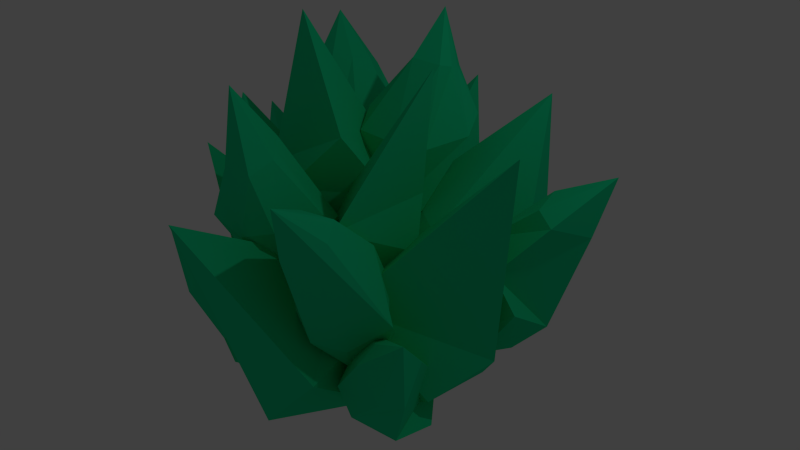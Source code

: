 # Source: mediAlgae4.blend  (saved by Blender 2.76.0; exported with 4.5.12 LTS)
import bpy
from mathutils import Matrix  # noqa: F401  (used for matrix-valued properties, if any)

bpy.ops.wm.read_factory_settings(use_empty=True)
scene = bpy.context.scene
scene.name = 'Scene'

# ---- collections
col_collection_1 = bpy.data.collections.new('Collection 1'); scene.collection.children.link(col_collection_1)

# ---- materials (node trees are filled in below, after node groups)
mat_material = bpy.data.materials.new('Material')
mat_material.alpha_threshold = 0.0
mat_material.use_transparent_shadow = False
mat_material.diffuse_color = (0.01151, 0.723, 0.3133, 1.0)
mat_material.roughness = 0.5
mat_material.line_color = (0.0, 0.0, 0.0, 1.0)

# ---- material node trees

# ---- world
world_world = bpy.data.worlds.new('World'); scene.world = world_world
world_world.color = (0.05088, 0.05088, 0.05088)
world_world.use_sun_shadow = False
world_world.sun_shadow_jitter_overblur = 0.0
world_world.cycles.sampling_method = 'MANUAL'
world_world.cycles.sample_map_resolution = 256

# ---- cameras
cam_camera = bpy.data.cameras.new('Camera')
cam_camera.clip_end = 100.0
cam_camera.lens = 35.0
cam_camera.sensor_width = 32.0
cam_camera.sensor_height = 18.0
cam_camera.ortho_scale = 7.314
cam_camera.dof.focus_distance = 0.0
cam_camera.dof.aperture_fstop = 128.0

# ---- lights
light_lamp = bpy.data.lights.new('Lamp', 'POINT')
light_lamp.transmission_factor = 0.0
light_lamp.cutoff_distance = 30.0
light_lamp.energy = 100.0
light_lamp.shadow_buffer_clip_start = 1.001
light_lamp.shadow_soft_size = 0.1
light_lamp.shadow_maximum_resolution = 0.006
light_lamp.use_absolute_resolution = True
light_lamp.cycles.use_multiple_importance_sampling = False

# ---- meshes
me_cube_013 = bpy.data.meshes.new('Cube.013')
me_cube_013.from_pydata([(1.418, -1.283, -1.719), (1.279, -1.241, 0.3013), (1.158, -0.8424, 0.3013), (1.956, -1.283, -1.719), (1.925, -1.416, 0.2933), (1.956, -0.7451, -1.719), (1.766, -0.9222, 0.2933), (1.199, -1.077, 0.3013), (1.316, -0.9931, -1.729), (1.925, -1.068, 0.2933), (1.529, -0.7295, 0.3013), (1.687, -0.6719, -1.719), (1.342, -1.495, 0.3436), (0.8991, -0.972, 1.584), (1.803, -1.098, -2.372), (1.242, -1.576, -0.4415), (1.174, -0.789, -0.9413), (2.018, -0.4457, -0.9413), (2.22, -1.41, -0.4415), (2.36, -0.7748, -0.6914), (1.195, -1.233, -0.7127), (1.716, -1.545, -0.09012), (1.448, -0.5139, -0.9413), (2.242, 1.018, -1.133), (1.627, -0.0223, 0.4252), (1.254, 0.1608, 0.4241), (2.558, 1.309, -0.8089), (2.132, 0.1985, 0.7666), (2.149, 1.645, -0.712), (1.663, 0.4207, 0.7596), (1.456, 0.03611, 0.4062), (1.965, 1.15, -1.15), (1.868, 0.4156, 0.8292), (1.386, 0.432, 0.6682), (1.935, 1.545, -0.8611), (1.898, -0.04681, 0.5045), (0.999, -0.4112, 1.404), (2.581, 1.583, -1.502), (2.006, 0.01987, -0.2996), (1.507, 0.7562, -0.5869), (1.741, 1.427, -0.01649), (2.453, 0.6529, 0.3204), (2.122, 1.265, 0.3244), (1.793, 0.3617, -0.4765), (2.247, 0.2791, 0.3399), (1.458, 1.076, -0.3727), (0.292, 2.748, 0.1973), (0.8139, 0.999, 0.9436), (0.515, 0.7991, 0.7345), (0.08399, 2.885, 0.6745), (0.7341, 1.235, 1.542), (-0.383, 2.656, 0.5364), (0.3668, 0.9847, 1.274), (0.7033, 0.9093, 0.8307), (0.07644, 2.608, 0.02859), (0.4322, 1.087, 1.453), (0.2736, 0.8452, 1.035), (-0.3426, 2.557, 0.279), (0.9188, 1.136, 1.168), (0.8353, 0.2494, 1.452), (-0.05998, 3.416, 0.1708), (1.012, 1.719, 0.6075), (0.1996, 1.801, 0.1538), (-0.4244, 1.869, 0.8137), (0.4898, 1.896, 1.433), (-0.1929, 1.879, 1.297), (0.648, 1.797, 0.374), (0.7617, 1.602, 1.284), (-0.1447, 1.753, 0.3253), (-2.199, 1.076, 0.3181), (-0.535, 0.4607, 1.18), (-0.3226, 0.4736, 0.8222), (-2.4, 0.5789, 0.3622), (-0.8453, -0.06755, 1.392), (-2.174, 0.4456, -0.1075), (-0.5781, -0.0429, 0.9476), (-0.4365, 0.4943, 1.031), (-2.047, 1.101, 0.05164), (-0.6991, -0.1537, 1.088), (-0.414, 0.1028, 0.7541), (-2.043, 0.676, -0.1935), (-0.6943, 0.3334, 1.376), (0.1473, -0.06422, 1.463), (-2.871, 1.013, -0.02008), (-1.2, 0.9378, 1.173), (-1.258, 0.9511, 0.2405), (-1.429, 0.0868, 0.01003), (-1.497, -0.007454, 1.108), (-1.489, -0.2202, 0.4454), (-1.263, 0.9749, 0.7395), (-1.176, 0.2155, 1.282), (-1.244, 0.6306, 0.02278), (-1.313, 0.7422, 1.302), (0.1409, -0.5844, 1.43), (-0.07009, -0.8177, 1.702), (-1.017, 1.088, 1.59), (0.55, -0.1129, 1.606), (-1.212, 0.8771, 2.044), (0.2829, -0.4086, 1.938), (0.03756, -0.6997, 1.525), (-1.482, 0.5698, 1.493), (0.4236, -0.2491, 1.9), (0.0931, -0.6236, 1.996), (-1.387, 0.6756, 1.963), (0.3224, -0.3792, 1.358), (0.8602, -1.051, 1.724), (-1.694, 1.374, 1.464), (-0.3433, -0.09786, 0.9838), (-1.042, -0.1197, 1.604), (-0.7022, 0.2876, 2.345), (0.1349, 0.4656, 1.647), (-0.2069, 0.4711, 2.253), (-0.6973, -0.08329, 1.244), (0.2031, 0.1069, 1.424), (-0.9914, -0.05201, 1.983), (-0.972, -1.615, -0.5057), (0.3252, -1.17, 0.9117), (0.5321, -1.527, 0.861), (-1.346, -1.703, -0.1293), (-0.1642, -1.097, 1.331), (-1.18, -2.213, -0.08383), (0.09926, -1.539, 1.261), (0.4313, -1.311, 0.8695), (-0.818, -1.875, -0.5597), (-0.05665, -1.426, 1.36), (0.309, -1.695, 1.13), (-0.9701, -2.238, -0.2658), (0.1267, -1.006, 1.03), (0.7555, -1.137, 1.709), (-1.613, -1.88, -0.8029), (-0.1117, -0.9572, 0.2527), (-0.1459, -1.829, -0.0825), (-0.6264, -2.293, 0.5366), (-0.7409, -1.276, 0.9514), (-0.8036, -1.969, 0.9251), (-0.1492, -1.349, 0.05684), (-0.3626, -1.078, 0.9286), (-0.2508, -2.134, 0.1318), (-0.6376, -0.5753, -1.786), (0.1629, -0.6315, 0.0156), (-0.5805, -1.11, -1.798), (0.3145, -1.014, -0.04282), (-1.125, -0.6324, -1.566), (-0.4201, -0.5137, 0.2737), (-1.068, -1.167, -1.578), (-0.2234, -0.988, 0.1974), (0.2528, -0.7851, -0.02087), (-0.4347, -0.8223, -1.871), (-0.3832, -0.8596, 0.2658), (-1.271, -0.9203, -1.494), (-0.009933, -1.166, 0.1062), (-0.8167, -1.212, -1.69), (-0.03431, -0.4463, 0.09934), (-0.8892, -0.5311, -1.674), (0.3004, -0.8077, 0.8938), (-1.176, -0.6491, -2.31), (0.01262, -0.237, -0.6859), (-0.04714, -1.023, -1.187), (-0.7755, -1.454, -0.8507), (-0.857, -0.5061, -0.2899), (-1.018, -1.158, -0.4756), (0.1557, -0.515, -1.017), (-0.6098, -0.2246, -0.4075), (-0.2656, -1.326, -1.082), (0.2084, 0.4515, -2.645), (0.4802, 0.135, -0.7179), (0.5189, 0.02073, -2.732), (0.8075, -0.1127, -0.7852), (-0.2267, 0.1351, -2.632), (-0.129, -0.08247, -0.672), (0.08391, -0.2957, -2.718), (0.2849, -0.3844, -0.7558), (0.6391, 0.05158, -0.7463), (0.5191, 0.3492, -2.694), (0.07184, -0.361, -0.7281), (-0.2269, -0.1934, -2.67), (0.5726, -0.4213, -0.7938), (0.3437, -0.1961, -2.737), (0.2044, 0.187, -0.6795), (-0.0514, 0.3519, -2.627), (0.4723, -0.2479, 0.1034), (-0.08413, 0.3439, -3.333), (0.3292, 0.6418, -1.343), (0.78, 0.1092, -1.965), (0.2961, -0.6616, -1.998), (-0.3661, -0.06678, -1.344), (-0.1411, -0.628, -1.69), (0.6633, 0.5696, -1.644), (-0.2667, 0.3117, -1.312), (0.7179, -0.2716, -2.002), (0.1983, 0.8429, -0.3927), (-0.1245, 1.888, -1.79), (-0.3227, 0.7082, -0.3891), (-0.5331, 1.88, -1.712), (0.3014, 0.4349, -0.7281), (0.1735, 1.463, -2.178), (-0.2196, 0.3003, -0.7245), (-0.3354, 1.46, -2.076), (-0.2978, 1.908, -1.739), (-0.09906, 0.9214, -0.271), (-0.1633, 1.376, -2.176), (0.07778, 0.2218, -0.8462), (-0.5713, 1.571, -1.942), (-0.342, 0.4859, -0.5564), (0.1128, 1.793, -1.912), (0.3207, 0.6572, -0.5609), (-0.37, 2.051, -2.455), (0.04041, 0.3805, -0.3105), (0.2424, 1.818, -1.284), (-0.4518, 1.372, -0.8457), (-0.6225, 0.6462, -1.369), (0.269, 1.035, -1.893), (-0.2787, 0.62, -1.78), (-0.05215, 1.772, -0.9395), (0.4541, 1.327, -1.706), (-0.6658, 1.096, -1.014), (-0.9052, -0.9392, 0.1698), (-2.142, -0.1058, -1.121), (-0.5065, -0.6924, -0.09419), (-1.835, -0.01938, -1.388), (-0.9581, -0.5105, 0.4906), (-2.34, 0.3046, -0.6598), (-0.5594, -0.2637, 0.2266), (-1.958, 0.4044, -0.9972), (-2.013, -0.09487, -1.249), (-0.6869, -0.9691, -0.07685), (-2.082, 0.4642, -0.8305), (-0.7777, -0.2338, 0.4733), (-1.788, 0.3281, -1.222), (-0.4787, -0.4445, 0.03029), (-2.314, -0.04663, -0.9043), (-0.9859, -0.7584, 0.3661), (-2.608, 0.5092, -1.596), (-0.5215, -0.7263, 0.3998), (-1.953, -0.7112, -0.6031), (-1.031, -0.6006, -0.7116), (-0.8602, 0.229, -0.3771), (-1.926, 0.1449, -0.1012), (-1.304, 0.4486, -0.1708), (-1.542, -0.8599, -0.7314), (-2.082, -0.2109, -0.1582), (-0.8545, -0.2568, -0.6837), (0.814, -0.2637, -1.353), (1.093, 1.518, -2.13), (2.154, 0.4207, -0.4541), (1.693, -0.6063, -0.5137), (0.05873, -0.09253, -0.3426), (0.1868, 0.694, -0.5673), (1.438, 0.6462, 0.4682), (0.7663, -0.9956, 1.671), (1.054, -1.995, -1.206), (0.1541, -1.356, -2.751), (0.3157, -0.1738, -0.8236), (1.294, -0.5414, -0.4008), (0.8797, -2.213, -0.3842), (0.2666, -2.16, -0.9382), (-0.241, -0.8923, -0.05668), (0.8225, -1.066, 1.791), (-0.003735, 0.7024, -0.1476), (0.1368, -0.8448, 1.34), (-0.7114, -0.8443, 0.4168), (-0.5128, 0.02892, -0.6549), (-0.7569, 1.411, -0.2722), (-0.5669, 1.035, 0.3105), (-1.711, 0.7775, 0.07996), (-1.545, 2.37, -1.222), (-0.3051, 0.6536, -0.5341), (0.672, -0.3268, 0.8596), (0.5602, -0.4053, -0.885), (0.2664, 0.4565, -1.235), (-1.16, 0.7292, -1.145), (-1.167, -0.2383, -0.8542), (-1.04, -0.4519, -1.306), (-1.444, 0.7717, -2.722), (0.1795, 0.6576, -0.6759), (0.6342, 2.657, -1.277), (1.782, 1.492, 0.3331), (1.68, 0.2719, -0.02229), (-0.1323, 0.1823, 0.1017), (-0.2332, 1.101, 0.06635), (0.8533, 1.251, 1.275), (0.8463, -1.03, 1.714), (0.1239, -0.6449, 0.3162), (0.8217, -1.038, 1.754), (-1.078, -1.273, 1.789), (-1.27, -1.498, 0.7011), (-0.4987, -0.09093, 0.076), (-0.0396, 0.06649, 0.7468), (-1.418, -0.1536, 1.578), (-3.103, -0.1842, -0.2208), (0.5514, -0.4273, 0.3389), (0.8622, -1.08, 1.804), (-0.296, -1.993, 0.7565), (0.009477, -1.666, -0.2776), (-0.1457, -0.08825, -0.01322), (-0.1125, -0.1735, 0.799), (-1.152, -1.17, 0.7229), (-1.79, -0.7919, -1.574), (0.547, 0.8651, 1.755), (0.864, -1.033, 1.749), (-0.0181, -0.2861, 0.2643), (0.5146, 0.9121, 0.2142), (-0.1987, 1.497, 1.72), (-0.3753, 0.6115, 1.993), (-1.172, 0.2949, 0.7606), (-1.297, 2.94, -0.03783)], [], [(22, 17, 5, 11), (19, 18, 3, 14, 5, 17), (0, 14, 3, 18, 21, 15), (14, 11, 5), (13, 10, 2), (13, 7, 1), (15, 20, 8, 0), (12, 4, 13), (9, 6, 10, 13), (2, 10, 22, 16), (4, 12, 21, 18), (1, 7, 20, 15), (6, 9, 19, 17), (12, 1, 15, 21), (9, 4, 18, 19), (10, 6, 17, 22), (7, 2, 16, 20), (4, 9, 13), (12, 13, 1), (7, 13, 2), (16, 22, 11, 14, 8, 20), (0, 8, 14), (45, 40, 28, 34), (42, 41, 26, 37, 28, 40), (23, 37, 26, 41, 44, 38), (37, 34, 28), (36, 33, 25), (36, 30, 24), (38, 43, 31, 23), (35, 27, 36), (32, 29, 33, 36), (25, 33, 45, 39), (27, 35, 44, 41), (24, 30, 43, 38), (29, 32, 42, 40), (35, 24, 38, 44), (32, 27, 41, 42), (33, 29, 40, 45), (30, 25, 39, 43), (27, 32, 36), (35, 36, 24), (30, 36, 25), (39, 45, 34, 37, 31, 43), (23, 31, 37), (68, 63, 51, 57), (65, 64, 49, 60, 51, 63), (46, 60, 49, 64, 67, 61), (60, 57, 51), (59, 56, 48), (59, 53, 47), (61, 66, 54, 46), (58, 50, 59), (55, 52, 56, 59), (48, 56, 68, 62), (50, 58, 67, 64), (47, 53, 66, 61), (52, 55, 65, 63), (58, 47, 61, 67), (55, 50, 64, 65), (56, 52, 63, 68), (53, 48, 62, 66), (50, 55, 59), (58, 59, 47), (53, 59, 48), (62, 68, 57, 60, 54, 66), (46, 54, 60), (91, 86, 74, 80), (88, 87, 72, 83, 74, 86), (69, 83, 72, 87, 90, 84), (83, 80, 74), (82, 79, 71), (82, 76, 70), (84, 89, 77, 69), (81, 73, 82), (78, 75, 79, 82), (71, 79, 91, 85), (73, 81, 90, 87), (70, 76, 89, 84), (75, 78, 88, 86), (81, 70, 84, 90), (78, 73, 87, 88), (79, 75, 86, 91), (76, 71, 85, 89), (73, 78, 82), (81, 82, 70), (76, 82, 71), (85, 91, 80, 83, 77, 89), (69, 77, 83), (114, 109, 97, 103), (111, 110, 95, 106, 97, 109), (92, 106, 95, 110, 113, 107), (106, 103, 97), (105, 102, 94), (105, 99, 93), (107, 112, 100, 92), (104, 96, 105), (101, 98, 102, 105), (94, 102, 114, 108), (96, 104, 113, 110), (93, 99, 112, 107), (98, 101, 111, 109), (104, 93, 107, 113), (101, 96, 110, 111), (102, 98, 109, 114), (99, 94, 108, 112), (96, 101, 105), (104, 105, 93), (99, 105, 94), (108, 114, 103, 106, 100, 112), (92, 100, 106), (137, 132, 120, 126), (134, 133, 118, 129, 120, 132), (115, 129, 118, 133, 136, 130), (129, 126, 120), (128, 125, 117), (128, 122, 116), (130, 135, 123, 115), (127, 119, 128), (124, 121, 125, 128), (117, 125, 137, 131), (119, 127, 136, 133), (116, 122, 135, 130), (121, 124, 134, 132), (127, 116, 130, 136), (124, 119, 133, 134), (125, 121, 132, 137), (122, 117, 131, 135), (119, 124, 128), (127, 128, 116), (122, 128, 117), (131, 137, 126, 129, 123, 135), (115, 123, 129), (161, 157, 140, 147), (163, 158, 144, 151), (160, 159, 142, 149), (162, 156, 138, 153), (155, 151, 144), (154, 150, 141), (154, 146, 139), (155, 149, 142), (158, 160, 149, 144), (156, 161, 147, 138), (153, 138, 155), (152, 143, 154), (148, 145, 150, 154), (147, 140, 155), (159, 162, 153, 142), (157, 163, 151, 140), (141, 150, 163, 157), (143, 152, 162, 159), (139, 146, 161, 156), (145, 148, 160, 158), (152, 139, 156, 162), (148, 143, 159, 160), (150, 145, 158, 163), (146, 141, 157, 161), (143, 148, 154), (152, 154, 139), (146, 154, 141), (140, 151, 155), (138, 147, 155), (153, 155, 142), (149, 155, 144), (187, 183, 166, 173), (189, 184, 170, 177), (186, 185, 168, 175), (188, 182, 164, 179), (181, 177, 170), (180, 176, 167), (180, 172, 165), (181, 175, 168), (184, 186, 175, 170), (182, 187, 173, 164), (179, 164, 181), (178, 169, 180), (174, 171, 176, 180), (173, 166, 181), (185, 188, 179, 168), (183, 189, 177, 166), (167, 176, 189, 183), (169, 178, 188, 185), (165, 172, 187, 182), (171, 174, 186, 184), (178, 165, 182, 188), (174, 169, 185, 186), (176, 171, 184, 189), (172, 167, 183, 187), (169, 174, 180), (178, 180, 165), (172, 180, 167), (166, 177, 181), (164, 173, 181), (179, 181, 168), (175, 181, 170), (213, 209, 192, 199), (215, 210, 196, 203), (212, 211, 194, 201), (214, 208, 190, 205), (207, 203, 196), (206, 202, 193), (206, 198, 191), (207, 201, 194), (210, 212, 201, 196), (208, 213, 199, 190), (205, 190, 207), (204, 195, 206), (200, 197, 202, 206), (199, 192, 207), (211, 214, 205, 194), (209, 215, 203, 192), (193, 202, 215, 209), (195, 204, 214, 211), (191, 198, 213, 208), (197, 200, 212, 210), (204, 191, 208, 214), (200, 195, 211, 212), (202, 197, 210, 215), (198, 193, 209, 213), (195, 200, 206), (204, 206, 191), (198, 206, 193), (192, 203, 207), (190, 199, 207), (205, 207, 194), (201, 207, 196), (239, 235, 218, 225), (241, 236, 222, 229), (238, 237, 220, 227), (240, 234, 216, 231), (233, 229, 222), (232, 228, 219), (232, 224, 217), (233, 227, 220), (236, 238, 227, 222), (234, 239, 225, 216), (231, 216, 233), (230, 221, 232), (226, 223, 228, 232), (225, 218, 233), (237, 240, 231, 220), (235, 241, 229, 218), (219, 228, 241, 235), (221, 230, 240, 237), (217, 224, 239, 234), (223, 226, 238, 236), (230, 217, 234, 240), (226, 221, 237, 238), (228, 223, 236, 241), (224, 219, 235, 239), (221, 226, 232), (230, 232, 217), (224, 232, 219), (218, 229, 233), (216, 225, 233), (231, 233, 220), (227, 233, 222), (242, 243, 244, 245), (246, 249, 248, 247), (242, 246, 247, 243), (243, 247, 248, 244), (244, 248, 249, 245), (246, 242, 245, 249), (250, 251, 252, 253), (254, 257, 256, 255), (250, 254, 255, 251), (251, 255, 256, 252), (252, 256, 257, 253), (254, 250, 253, 257), (258, 259, 260, 261), (262, 265, 264, 263), (258, 262, 263, 259), (259, 263, 264, 260), (260, 264, 265, 261), (262, 258, 261, 265), (266, 267, 268, 269), (270, 273, 272, 271), (266, 270, 271, 267), (267, 271, 272, 268), (268, 272, 273, 269), (270, 266, 269, 273), (274, 275, 276, 277), (278, 281, 280, 279), (274, 278, 279, 275), (275, 279, 280, 276), (276, 280, 281, 277), (278, 274, 277, 281), (282, 283, 284, 285), (286, 289, 288, 287), (282, 286, 287, 283), (283, 287, 288, 284), (284, 288, 289, 285), (286, 282, 285, 289), (290, 291, 292, 293), (294, 297, 296, 295), (290, 294, 295, 291), (291, 295, 296, 292), (292, 296, 297, 293), (294, 290, 293, 297), (298, 299, 300, 301), (302, 305, 304, 303), (298, 302, 303, 299), (299, 303, 304, 300), (300, 304, 305, 301), (302, 298, 301, 305)])
me_cube_013.materials.append(mat_material)
me_cube_013.use_remesh_preserve_volume = False
me_cube_013.use_remesh_preserve_attributes = False
me_cube_013.use_mirror_vertex_groups = False
me_cube_013.update()

# ---- objects
ob_cube_009 = bpy.data.objects.new('Cube.009', me_cube_013)
ob_lamp = bpy.data.objects.new('Lamp', light_lamp)
ob_camera = bpy.data.objects.new('Camera', cam_camera)

# ---- transforms, parenting, visibility, modifiers, constraints
ob_cube_009.location = (0.0, 0.0, 0.0)
ob_cube_009.rotation_euler = (-3.737, 0.4422, 1.68)
ob_cube_009.lineart.crease_threshold = 0.0
ob_lamp.location = (4.82, 1.014, 7.103)
ob_lamp.rotation_euler = (0.6503, 0.05522, 1.866)
ob_lamp.scale = (1.201, 1.201, 1.201)
ob_lamp.lock_rotations_4d = False
ob_lamp.empty_display_type = 'ARROWS'
ob_lamp.color = (0.0, 0.0, 0.0, 0.0)
ob_lamp.lineart.crease_threshold = 0.0
ob_camera.location = (7.481, -6.508, 5.344)
ob_camera.rotation_euler = (1.109, 0.01082, 0.8149)
ob_camera.lock_rotations_4d = False
ob_camera.empty_display_type = 'ARROWS'
ob_camera.color = (0.0, 0.0, 0.0, 0.0)
ob_camera.display_type = 'WIRE'
ob_camera.lineart.crease_threshold = 0.0

# ---- collection membership
col_collection_1.objects.link(ob_cube_009)
col_collection_1.objects.link(ob_lamp)
col_collection_1.objects.link(ob_camera)

# ---- scene / render settings (as saved in the file)
scene.camera = ob_camera
scene.frame_start = 1; scene.frame_end = 250; scene.frame_set(1)
scene.render.engine = 'BLENDER_EEVEE_NEXT'
scene.render.resolution_percentage = 50
scene.render.dither_intensity = 0.0
scene.cycles.use_denoising = False
scene.cycles.samples = 10
scene.cycles.sampling_pattern = 'TABULATED_SOBOL'
scene.cycles.light_sampling_threshold = 0.0
scene.cycles.use_adaptive_sampling = False
scene.cycles.use_light_tree = False
scene.cycles.blur_glossy = 0.0
scene.cycles.pixel_filter_type = 'GAUSSIAN'
scene.cycles.sample_clamp_indirect = 0.0
scene.view_settings.view_transform = 'Standard'
bpy.context.view_layer.update()
